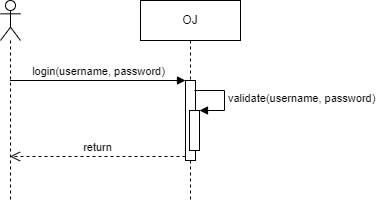

The diagram above was exported from draw.io. Its source (the exported page's mxGraphModel, read from the mxfile embedded in the PNG):
<mxGraphModel dx="1132" dy="773" grid="1" gridSize="10" guides="1" tooltips="1" connect="1" arrows="1" fold="1" page="1" pageScale="1" pageWidth="827" pageHeight="1169" math="0" shadow="0">
  <root>
    <mxCell id="0" />
    <mxCell id="1" parent="0" />
    <mxCell id="2" value="" style="shape=umlLifeline;participant=umlActor;perimeter=lifelinePerimeter;whiteSpace=wrap;html=1;container=1;collapsible=0;recursiveResize=0;verticalAlign=top;spacingTop=36;outlineConnect=0;" parent="1" vertex="1">
      <mxGeometry x="210" y="160" width="20" height="200" as="geometry" />
    </mxCell>
    <mxCell id="3" value="OJ" style="shape=umlLifeline;perimeter=lifelinePerimeter;whiteSpace=wrap;html=1;container=1;collapsible=0;recursiveResize=0;outlineConnect=0;" parent="1" vertex="1">
      <mxGeometry x="350" y="160" width="100" height="200" as="geometry" />
    </mxCell>
    <mxCell id="4" value="" style="html=1;points=[];perimeter=orthogonalPerimeter;" parent="3" vertex="1">
      <mxGeometry x="45" y="80" width="10" height="80" as="geometry" />
    </mxCell>
    <mxCell id="7" value="" style="html=1;points=[];perimeter=orthogonalPerimeter;" parent="3" vertex="1">
      <mxGeometry x="49" y="110" width="10" height="40" as="geometry" />
    </mxCell>
    <mxCell id="8" value="validate(username, password)" style="edgeStyle=orthogonalEdgeStyle;html=1;align=left;spacingLeft=2;endArrow=block;rounded=0;entryX=1;entryY=0;" parent="3" target="7" edge="1">
      <mxGeometry relative="1" as="geometry">
        <mxPoint x="54" y="90" as="sourcePoint" />
        <Array as="points">
          <mxPoint x="84" y="90" />
        </Array>
      </mxGeometry>
    </mxCell>
    <mxCell id="5" value="login(username, password)" style="html=1;verticalAlign=bottom;endArrow=block;entryX=0;entryY=0;" parent="1" source="2" target="4" edge="1">
      <mxGeometry relative="1" as="geometry">
        <mxPoint x="325" y="240" as="sourcePoint" />
      </mxGeometry>
    </mxCell>
    <mxCell id="6" value="return" style="html=1;verticalAlign=bottom;endArrow=open;dashed=1;endSize=8;exitX=0;exitY=0.95;" parent="1" source="4" target="2" edge="1">
      <mxGeometry relative="1" as="geometry">
        <mxPoint x="325" y="316" as="targetPoint" />
      </mxGeometry>
    </mxCell>
  </root>
</mxGraphModel>